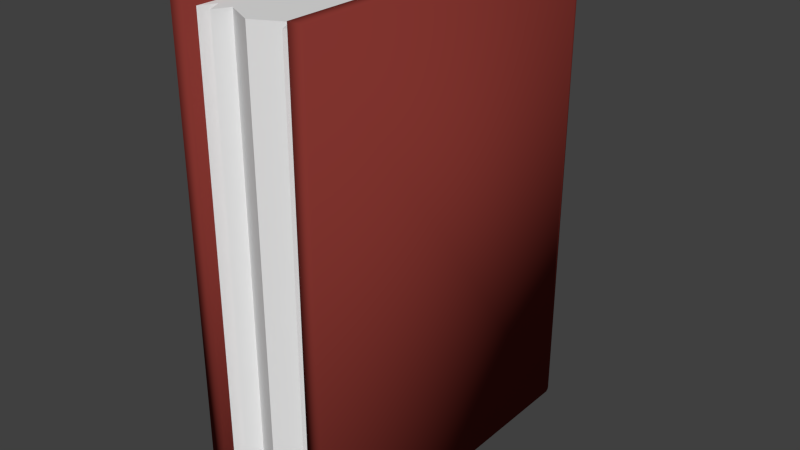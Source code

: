 # Source: book.blend  (saved by Blender 2.71.0; exported with 4.5.12 LTS)
import bpy
from mathutils import Matrix  # noqa: F401  (used for matrix-valued properties, if any)

bpy.ops.wm.read_factory_settings(use_empty=True)
scene = bpy.context.scene
scene.name = 'Scene'

# ---- collections
col_collection_1 = bpy.data.collections.new('Collection 1'); scene.collection.children.link(col_collection_1)

# ---- materials (node trees are filled in below, after node groups)
mat_paper = bpy.data.materials.new('paper')
mat_paper.alpha_threshold = 0.0
mat_paper.use_transparent_shadow = False
mat_paper.roughness = 0.5
mat_paper.specular_intensity = 0.0
mat_paper.line_color = (0.0, 0.0, 0.0, 1.0)
mat_cover = bpy.data.materials.new('cover')
mat_cover.alpha_threshold = 0.0
mat_cover.use_transparent_shadow = False
mat_cover.diffuse_color = (0.2171, 0.03398, 0.02731, 1.0)
mat_cover.roughness = 0.5
mat_cover.specular_intensity = 0.0
mat_cover.line_color = (0.0, 0.0, 0.0, 1.0)

# ---- material node trees

# ---- world
world_world = bpy.data.worlds.new('World'); scene.world = world_world
world_world.color = (0.05088, 0.05088, 0.05088)
world_world.use_sun_shadow = False
world_world.sun_shadow_jitter_overblur = 0.0
world_world.cycles.sampling_method = 'MANUAL'
world_world.cycles.sample_map_resolution = 256

# ---- meshes
me_cube = bpy.data.meshes.new('Cube')
me_cube.from_pydata([(0.04503, 0.3106, 0.008439), (0.05799, 0.3106, 0.008439), (0.05799, 0.01742, 0.008439), (0.04503, 0.01742, 0.008439), (0.04503, 0.3106, 0.4201), (0.05799, 0.3106, 0.4201), (0.05799, 0.01742, 0.4201), (0.04503, 0.01742, 0.4201), (0.04373, 0.3156, 0.01012), (0.05658, 0.3156, 0.01012), (0.04373, 0.3156, 0.4184), (0.05658, 0.3156, 0.4184), (0.05793, 0.3128, 0.4183), (0.04509, 0.3128, 0.4183), (0.05793, 0.3128, 0.01018), (0.04509, 0.3128, 0.01018), (0.03646, 0.3197, 0.01187), (0.03853, 0.3239, 0.01187), (0.03646, 0.3197, 0.4166), (0.03853, 0.3239, 0.4166), (0.0, 0.3217, 0.01028), (0.0, 0.3265, 0.01028), (0.0, 0.3217, 0.4182), (0.0, 0.3265, 0.4182), (0.0, 0.02662, 0.01755), (0.0, 0.3085, 0.01755), (0.04439, 0.3085, 0.01755), (0.04439, 0.02662, 0.01755), (0.0, 0.02662, 0.4107), (0.0, 0.3085, 0.4107), (0.04439, 0.3085, 0.4107), (0.04439, 0.02662, 0.4107), (0.02496, 0.3085, 0.4107), (0.03144, 0.3085, 0.4107), (0.03791, 0.3085, 0.4107), (0.03791, 0.3085, 0.01755), (0.03144, 0.3085, 0.01755), (0.02496, 0.3085, 0.01755), (0.03791, 0.0393, 0.4107), (0.03144, 0.02662, 0.4107), (0.02496, 0.0393, 0.4107), (0.02496, 0.0393, 0.01755), (0.03144, 0.02662, 0.01755), (0.03791, 0.0393, 0.01755)], [], [(0, 1, 2, 3), (4, 7, 6, 5), (4, 5, 12, 13), (1, 5, 6, 2), (2, 6, 7, 3), (4, 0, 3, 7), (10, 11, 19, 18), (14, 15, 8, 9), (15, 13, 10, 8), (0, 4, 13, 15), (5, 1, 14, 12), (1, 0, 15, 14), (12, 14, 9, 11), (13, 12, 11, 10), (18, 19, 23, 22), (11, 9, 17, 19), (8, 10, 18, 16), (9, 8, 16, 17), (20, 22, 23, 21), (19, 17, 21, 23), (16, 18, 22, 20), (17, 16, 20, 21), (28, 29, 25, 24), (34, 30, 26, 35), (30, 31, 27, 26), (40, 28, 24, 41), (43, 35, 26, 27), (40, 32, 29, 28), (29, 32, 37, 25), (32, 33, 36, 37), (33, 34, 35, 36), (31, 38, 43, 27), (38, 39, 42, 43), (39, 40, 41, 42), (24, 25, 37, 41), (41, 37, 36, 42), (42, 36, 35, 43), (31, 30, 34, 38), (38, 34, 33, 39), (39, 33, 32, 40)])
me_cube.polygons.foreach_set('use_smooth', [1, 1, 1, 1, 1, 1, 1, 1, 1, 1, 1, 1, 1, 1, 1, 1, 1, 1, 1, 1, 1, 1, 0, 0, 0, 0, 0, 0, 0, 0, 0, 0, 0, 0, 0, 0, 0, 0, 0, 0])
me_cube.polygons.foreach_set('material_index', [1, 1, 1, 1, 1, 1, 1, 1, 1, 1, 1, 1, 1, 1, 1, 1, 1, 1, 1, 1, 1, 1, 0, 0, 0, 0, 0, 0, 0, 0, 0, 0, 0, 0, 0, 0, 0, 0, 0, 0])
me_cube.materials.append(mat_paper)
me_cube.materials.append(mat_cover)
me_cube.use_remesh_preserve_volume = False
me_cube.use_remesh_preserve_attributes = False
me_cube.use_mirror_vertex_groups = False
me_cube.update()

# ---- objects
ob_cube = bpy.data.objects.new('Cube', me_cube)

# ---- transforms, parenting, visibility, modifiers, constraints
ob_cube.location = (0.0, 0.0, 0.0)
ob_cube.lock_rotations_4d = False
ob_cube.empty_display_type = 'ARROWS'
ob_cube.lineart.crease_threshold = 0.0
_m = ob_cube.modifiers.new('Mirror', 'MIRROR')
_m.use_clip = True

# ---- collection membership
col_collection_1.objects.link(ob_cube)

# ---- scene / render settings (as saved in the file)
scene.frame_start = 1; scene.frame_end = 250; scene.frame_set(1)
scene.render.engine = 'BLENDER_EEVEE_NEXT'
scene.render.resolution_percentage = 50
scene.render.dither_intensity = 0.0
scene.cycles.use_denoising = False
scene.cycles.samples = 10
scene.cycles.sampling_pattern = 'TABULATED_SOBOL'
scene.cycles.light_sampling_threshold = 0.0
scene.cycles.use_adaptive_sampling = False
scene.cycles.use_light_tree = False
scene.cycles.blur_glossy = 0.0
scene.cycles.volume_bounces = 1
scene.cycles.pixel_filter_type = 'GAUSSIAN'
scene.cycles.sample_clamp_indirect = 0.0
scene.view_settings.view_transform = 'Standard'
bpy.context.view_layer.update()

# ---- added for rendering (the .blend has no active camera and no usable light): camera, sun
cam_auto = bpy.data.cameras.new('AutoCamera')
cam_auto.lens = 50.0
cam_auto.sensor_width = 36.0
cam_auto.clip_end = 1000.0
ob_auto_camera = bpy.data.objects.new('AutoCamera', cam_auto)
scene.collection.objects.link(ob_auto_camera)
ob_auto_camera.location = (0.488211, -0.413883, 0.604826)
ob_auto_camera.rotation_euler = (1.09748, -7.21219e-08, 0.694738)
scene.camera = ob_auto_camera
light_auto_sun = bpy.data.lights.new('AutoSun', 'SUN')
light_auto_sun.energy = 3.0
light_auto_sun.angle = 0.0523599
ob_auto_sun = bpy.data.objects.new('AutoSun', light_auto_sun)
scene.collection.objects.link(ob_auto_sun)
ob_auto_sun.rotation_euler = (0.872665, 0.174533, 0.523599)
bpy.context.view_layer.update()
